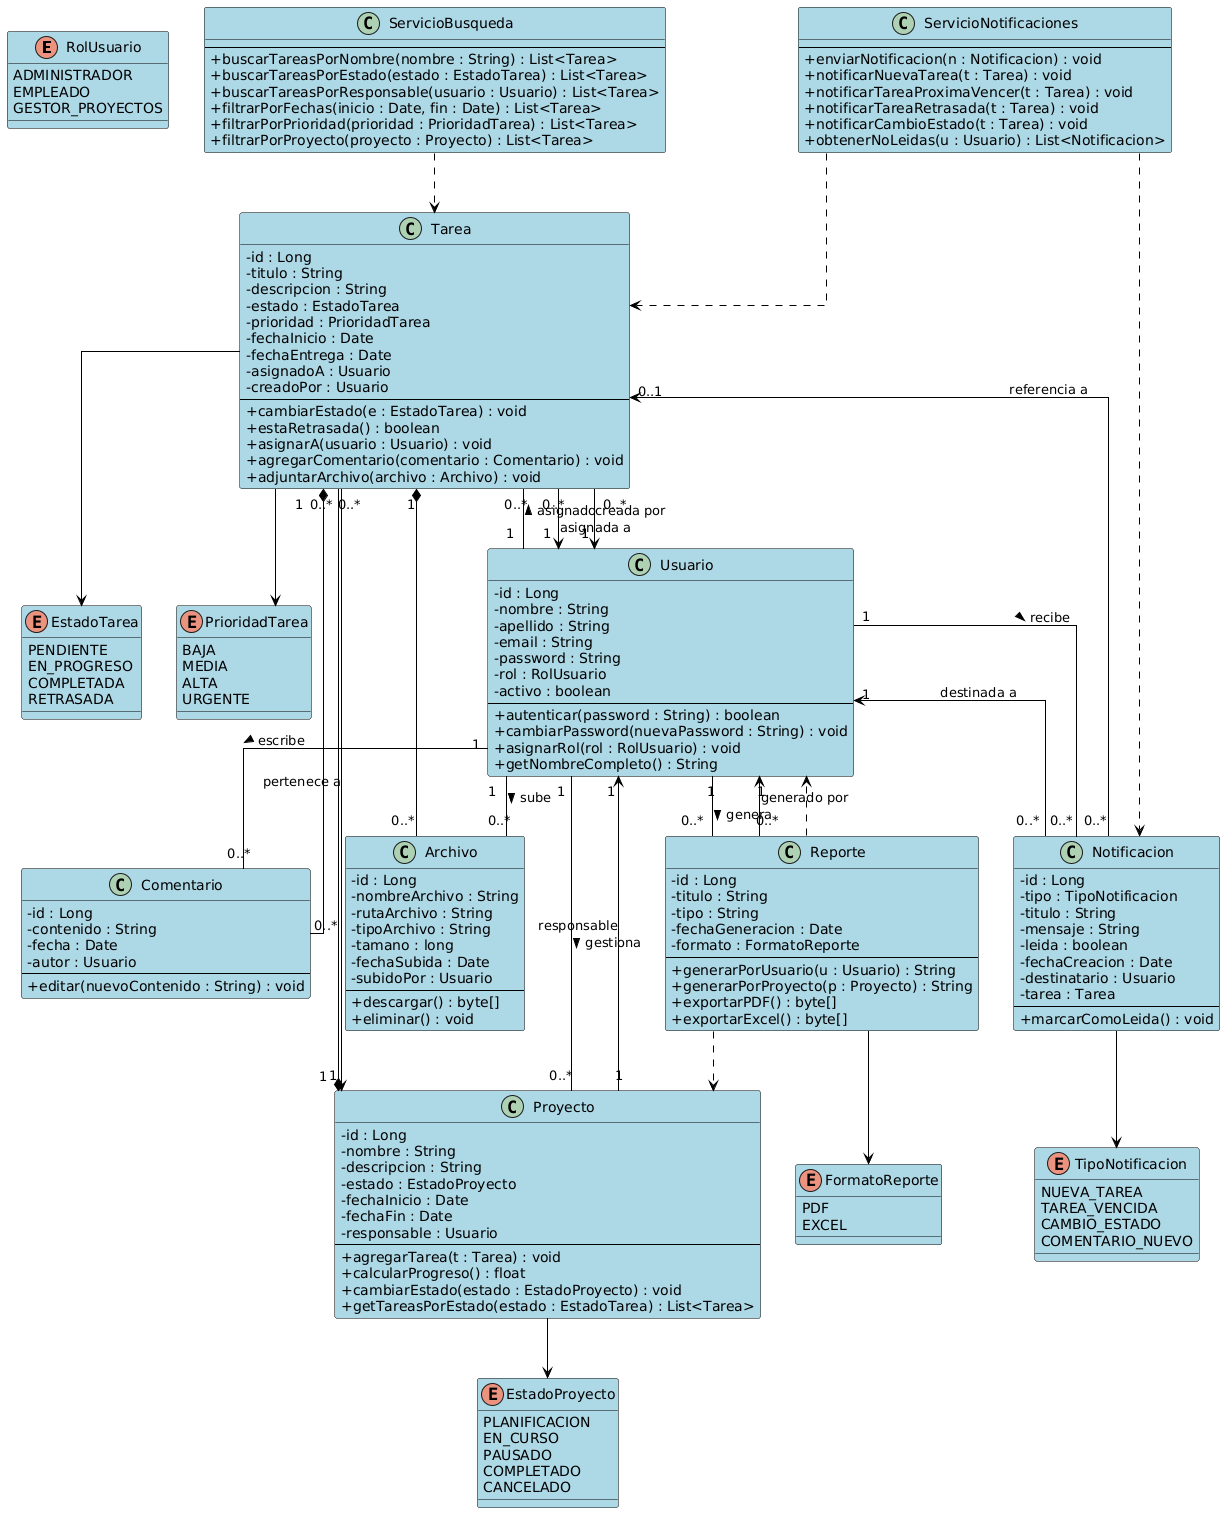

The diagram above was rendered by PlantUML. Its source (embedded in the PNG):
@startuml
skinparam classAttributeIconSize 0
skinparam linetype ortho
skinparam backgroundColor #FFFFFF
skinparam class {
    BackgroundColor LightBlue
    BorderColor Black
    ArrowColor Black
}

' ==================== ENUMERACIONES ====================
enum RolUsuario {
    ADMINISTRADOR
    EMPLEADO
    GESTOR_PROYECTOS
}

enum EstadoTarea {
    PENDIENTE
    EN_PROGRESO
    COMPLETADA
    RETRASADA
}

enum PrioridadTarea {
    BAJA
    MEDIA
    ALTA
    URGENTE
}

enum EstadoProyecto {
    PLANIFICACION
    EN_CURSO
    PAUSADO
    COMPLETADO
    CANCELADO
}

enum TipoNotificacion {
    NUEVA_TAREA
    TAREA_VENCIDA
    CAMBIO_ESTADO
    COMENTARIO_NUEVO
}

enum FormatoReporte {
    PDF
    EXCEL
}

' ==================== CLASES PRINCIPALES ====================
class Usuario {
    -id : Long
    -nombre : String
    -apellido : String
    -email : String
    -password : String
    -rol : RolUsuario
    -activo : boolean
    --
    +autenticar(password : String) : boolean
    +cambiarPassword(nuevaPassword : String) : void
    +asignarRol(rol : RolUsuario) : void
    +getNombreCompleto() : String
}

class Proyecto {
    -id : Long
    -nombre : String
    -descripcion : String
    -estado : EstadoProyecto
    -fechaInicio : Date
    -fechaFin : Date
    -responsable : Usuario
    --
    +agregarTarea(t : Tarea) : void
    +calcularProgreso() : float
    +cambiarEstado(estado : EstadoProyecto) : void
    +getTareasPorEstado(estado : EstadoTarea) : List<Tarea>
}

class Tarea {
    -id : Long
    -titulo : String
    -descripcion : String
    -estado : EstadoTarea
    -prioridad : PrioridadTarea
    -fechaInicio : Date
    -fechaEntrega : Date
    -asignadoA : Usuario
    -creadoPor : Usuario
    --
    +cambiarEstado(e : EstadoTarea) : void
    +estaRetrasada() : boolean
    +asignarA(usuario : Usuario) : void
    +agregarComentario(comentario : Comentario) : void
    +adjuntarArchivo(archivo : Archivo) : void
}

class Comentario {
    -id : Long
    -contenido : String
    -fecha : Date
    -autor : Usuario
    --
    +editar(nuevoContenido : String) : void
}

class Archivo {
    -id : Long
    -nombreArchivo : String
    -rutaArchivo : String
    -tipoArchivo : String
    -tamano : long
    -fechaSubida : Date
    -subidoPor : Usuario
    --
    +descargar() : byte[]
    +eliminar() : void
}

class Notificacion {
    -id : Long
    -tipo : TipoNotificacion
    -titulo : String
    -mensaje : String
    -leida : boolean
    -fechaCreacion : Date
    -destinatario : Usuario
    -tarea : Tarea
    --
    +marcarComoLeida() : void
}

class Reporte {
    -id : Long
    -titulo : String
    -tipo : String
    -fechaGeneracion : Date
    -formato : FormatoReporte
    --
    +generarPorUsuario(u : Usuario) : String
    +generarPorProyecto(p : Proyecto) : String
    +exportarPDF() : byte[]
    +exportarExcel() : byte[]
}

class ServicioBusqueda {
    --
    +buscarTareasPorNombre(nombre : String) : List<Tarea>
    +buscarTareasPorEstado(estado : EstadoTarea) : List<Tarea>
    +buscarTareasPorResponsable(usuario : Usuario) : List<Tarea>
    +filtrarPorFechas(inicio : Date, fin : Date) : List<Tarea>
    +filtrarPorPrioridad(prioridad : PrioridadTarea) : List<Tarea>
    +filtrarPorProyecto(proyecto : Proyecto) : List<Tarea>
}

class ServicioNotificaciones {
    --
    +enviarNotificacion(n : Notificacion) : void
    +notificarNuevaTarea(t : Tarea) : void
    +notificarTareaProximaVencer(t : Tarea) : void
    +notificarTareaRetrasada(t : Tarea) : void
    +notificarCambioEstado(t : Tarea) : void
    +obtenerNoLeidas(u : Usuario) : List<Notificacion>
}

' ==================== RELACIONES ====================
Usuario "1" -- "0..*" Proyecto : gestiona >
Usuario "1" -- "0..*" Tarea : asignado >
Usuario "1" -- "0..*" Comentario : escribe >
Usuario "1" -- "0..*" Archivo : sube >
Usuario "1" -- "0..*" Notificacion : recibe >
Usuario "1" -- "0..*" Reporte : genera >

Proyecto "1" *-- "0..*" Tarea
Proyecto --> EstadoProyecto
Proyecto "1" --> "1" Usuario : responsable

Tarea "1" *-- "0..*" Comentario
Tarea "1" *-- "0..*" Archivo
Tarea "0..*" --> "1" Usuario : asignada a
Tarea "0..*" --> "1" Usuario : creada por
Tarea "0..*" --> "1" Proyecto : pertenece a
Tarea --> EstadoTarea
Tarea --> PrioridadTarea

Notificacion "0..*" --> "1" Usuario : destinada a
Notificacion "0..*" --> "0..1" Tarea : referencia a
Notificacion --> TipoNotificacion

Reporte "0..*" --> "1" Usuario : generado por
Reporte --> FormatoReporte
Reporte ..> Proyecto
Reporte ..> Usuario

ServicioBusqueda ..> Tarea
ServicioNotificaciones ..> Notificacion
ServicioNotificaciones ..> Tarea
@enduml